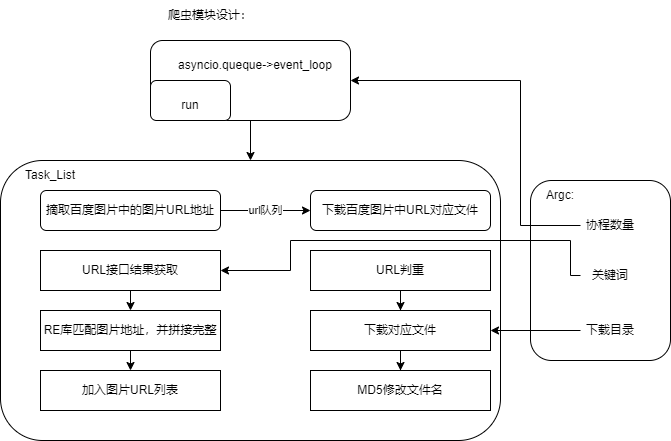

The diagram above was exported from draw.io. Its source (the exported page's mxGraphModel, read from the mxfile embedded in the PNG):
<mxGraphModel dx="1022" dy="549" grid="1" gridSize="10" guides="1" tooltips="1" connect="1" arrows="1" fold="1" page="1" pageScale="1" pageWidth="827" pageHeight="1169" math="0" shadow="0">
  <root>
    <mxCell id="0" />
    <mxCell id="1" parent="0" />
    <mxCell id="3epYtffK7ZIM-gkRVfRo-35" value="" style="rounded=1;whiteSpace=wrap;html=1;" vertex="1" parent="1">
      <mxGeometry x="560" y="210" width="140" height="180" as="geometry" />
    </mxCell>
    <mxCell id="3epYtffK7ZIM-gkRVfRo-9" value="" style="rounded=1;whiteSpace=wrap;html=1;" vertex="1" parent="1">
      <mxGeometry x="30" y="190" width="500" height="280" as="geometry" />
    </mxCell>
    <mxCell id="3epYtffK7ZIM-gkRVfRo-12" style="edgeStyle=orthogonalEdgeStyle;rounded=0;orthogonalLoop=1;jettySize=auto;html=1;exitX=0.5;exitY=1;exitDx=0;exitDy=0;entryX=0.5;entryY=0;entryDx=0;entryDy=0;" edge="1" parent="1" source="3epYtffK7ZIM-gkRVfRo-3" target="3epYtffK7ZIM-gkRVfRo-9">
      <mxGeometry relative="1" as="geometry" />
    </mxCell>
    <mxCell id="3epYtffK7ZIM-gkRVfRo-3" value="" style="rounded=1;whiteSpace=wrap;html=1;" vertex="1" parent="1">
      <mxGeometry x="180" y="70" width="200" height="80" as="geometry" />
    </mxCell>
    <mxCell id="3epYtffK7ZIM-gkRVfRo-1" value="" style="rounded=1;whiteSpace=wrap;html=1;" vertex="1" parent="1">
      <mxGeometry x="180" y="110" width="80" height="40" as="geometry" />
    </mxCell>
    <mxCell id="3epYtffK7ZIM-gkRVfRo-2" value="爬虫模块设计：" style="text;html=1;strokeColor=none;fillColor=none;align=center;verticalAlign=middle;whiteSpace=wrap;rounded=0;" vertex="1" parent="1">
      <mxGeometry x="180" y="30" width="120" height="30" as="geometry" />
    </mxCell>
    <mxCell id="3epYtffK7ZIM-gkRVfRo-4" value="asyncio.queque-&amp;gt;event_loop" style="text;html=1;strokeColor=none;fillColor=none;align=center;verticalAlign=middle;whiteSpace=wrap;rounded=0;" vertex="1" parent="1">
      <mxGeometry x="170" y="80" width="230" height="30" as="geometry" />
    </mxCell>
    <mxCell id="3epYtffK7ZIM-gkRVfRo-5" value="run" style="text;html=1;strokeColor=none;fillColor=none;align=center;verticalAlign=middle;whiteSpace=wrap;rounded=0;" vertex="1" parent="1">
      <mxGeometry x="190" y="120" width="60" height="30" as="geometry" />
    </mxCell>
    <mxCell id="3epYtffK7ZIM-gkRVfRo-8" value="url队列" style="edgeStyle=orthogonalEdgeStyle;rounded=0;orthogonalLoop=1;jettySize=auto;html=1;exitX=1;exitY=0.5;exitDx=0;exitDy=0;entryX=0;entryY=0.5;entryDx=0;entryDy=0;" edge="1" parent="1">
      <mxGeometry relative="1" as="geometry">
        <mxPoint x="250" y="240" as="sourcePoint" />
        <mxPoint x="340" y="240" as="targetPoint" />
      </mxGeometry>
    </mxCell>
    <mxCell id="3epYtffK7ZIM-gkRVfRo-6" value="摘取百度图片中的图片URL地址" style="rounded=1;whiteSpace=wrap;html=1;" vertex="1" parent="1">
      <mxGeometry x="70" y="220" width="180" height="40" as="geometry" />
    </mxCell>
    <mxCell id="3epYtffK7ZIM-gkRVfRo-7" value="下载百度图片中URL对应文件" style="rounded=1;whiteSpace=wrap;html=1;" vertex="1" parent="1">
      <mxGeometry x="340" y="220" width="180" height="40" as="geometry" />
    </mxCell>
    <mxCell id="3epYtffK7ZIM-gkRVfRo-10" value="Task_List" style="text;html=1;strokeColor=none;fillColor=none;align=center;verticalAlign=middle;whiteSpace=wrap;rounded=0;" vertex="1" parent="1">
      <mxGeometry x="50" y="190" width="60" height="30" as="geometry" />
    </mxCell>
    <mxCell id="3epYtffK7ZIM-gkRVfRo-17" style="edgeStyle=orthogonalEdgeStyle;rounded=0;orthogonalLoop=1;jettySize=auto;html=1;exitX=0.5;exitY=1;exitDx=0;exitDy=0;entryX=0.5;entryY=0;entryDx=0;entryDy=0;" edge="1" parent="1" source="3epYtffK7ZIM-gkRVfRo-13" target="3epYtffK7ZIM-gkRVfRo-14">
      <mxGeometry relative="1" as="geometry" />
    </mxCell>
    <mxCell id="3epYtffK7ZIM-gkRVfRo-13" value="URL接口结果获取" style="rounded=0;whiteSpace=wrap;html=1;" vertex="1" parent="1">
      <mxGeometry x="70" y="280" width="180" height="40" as="geometry" />
    </mxCell>
    <mxCell id="3epYtffK7ZIM-gkRVfRo-18" style="edgeStyle=orthogonalEdgeStyle;rounded=0;orthogonalLoop=1;jettySize=auto;html=1;exitX=0.5;exitY=1;exitDx=0;exitDy=0;entryX=0.5;entryY=0;entryDx=0;entryDy=0;" edge="1" parent="1" source="3epYtffK7ZIM-gkRVfRo-14" target="3epYtffK7ZIM-gkRVfRo-16">
      <mxGeometry relative="1" as="geometry" />
    </mxCell>
    <mxCell id="3epYtffK7ZIM-gkRVfRo-14" value="RE库匹配图片地址，并拼接完整" style="rounded=0;whiteSpace=wrap;html=1;" vertex="1" parent="1">
      <mxGeometry x="70" y="340" width="180" height="40" as="geometry" />
    </mxCell>
    <mxCell id="3epYtffK7ZIM-gkRVfRo-16" value="加入图片URL列表" style="rounded=0;whiteSpace=wrap;html=1;" vertex="1" parent="1">
      <mxGeometry x="70" y="400" width="180" height="40" as="geometry" />
    </mxCell>
    <mxCell id="3epYtffK7ZIM-gkRVfRo-22" style="edgeStyle=orthogonalEdgeStyle;rounded=0;orthogonalLoop=1;jettySize=auto;html=1;" edge="1" parent="1" source="3epYtffK7ZIM-gkRVfRo-19" target="3epYtffK7ZIM-gkRVfRo-20">
      <mxGeometry relative="1" as="geometry" />
    </mxCell>
    <mxCell id="3epYtffK7ZIM-gkRVfRo-19" value="URL判重" style="rounded=0;whiteSpace=wrap;html=1;" vertex="1" parent="1">
      <mxGeometry x="340" y="280" width="180" height="40" as="geometry" />
    </mxCell>
    <mxCell id="3epYtffK7ZIM-gkRVfRo-23" style="edgeStyle=orthogonalEdgeStyle;rounded=0;orthogonalLoop=1;jettySize=auto;html=1;entryX=0.5;entryY=0;entryDx=0;entryDy=0;" edge="1" parent="1" source="3epYtffK7ZIM-gkRVfRo-20" target="3epYtffK7ZIM-gkRVfRo-21">
      <mxGeometry relative="1" as="geometry" />
    </mxCell>
    <mxCell id="3epYtffK7ZIM-gkRVfRo-20" value="下载对应文件" style="rounded=0;whiteSpace=wrap;html=1;" vertex="1" parent="1">
      <mxGeometry x="340" y="340" width="180" height="40" as="geometry" />
    </mxCell>
    <mxCell id="3epYtffK7ZIM-gkRVfRo-21" value="MD5修改文件名" style="rounded=0;whiteSpace=wrap;html=1;" vertex="1" parent="1">
      <mxGeometry x="340" y="400" width="180" height="40" as="geometry" />
    </mxCell>
    <mxCell id="3epYtffK7ZIM-gkRVfRo-28" value="Argc:" style="text;html=1;strokeColor=none;fillColor=none;align=center;verticalAlign=middle;whiteSpace=wrap;rounded=0;" vertex="1" parent="1">
      <mxGeometry x="560" y="210" width="60" height="30" as="geometry" />
    </mxCell>
    <mxCell id="3epYtffK7ZIM-gkRVfRo-31" style="edgeStyle=orthogonalEdgeStyle;rounded=0;orthogonalLoop=1;jettySize=auto;html=1;entryX=1;entryY=0.5;entryDx=0;entryDy=0;" edge="1" parent="1" source="3epYtffK7ZIM-gkRVfRo-29" target="3epYtffK7ZIM-gkRVfRo-13">
      <mxGeometry relative="1" as="geometry">
        <Array as="points">
          <mxPoint x="600" y="305" />
          <mxPoint x="600" y="270" />
          <mxPoint x="320" y="270" />
          <mxPoint x="320" y="300" />
        </Array>
      </mxGeometry>
    </mxCell>
    <mxCell id="3epYtffK7ZIM-gkRVfRo-29" value="关键词" style="text;html=1;strokeColor=none;fillColor=none;align=center;verticalAlign=middle;whiteSpace=wrap;rounded=0;" vertex="1" parent="1">
      <mxGeometry x="610" y="290" width="60" height="30" as="geometry" />
    </mxCell>
    <mxCell id="3epYtffK7ZIM-gkRVfRo-32" style="edgeStyle=orthogonalEdgeStyle;rounded=0;orthogonalLoop=1;jettySize=auto;html=1;entryX=1;entryY=0.5;entryDx=0;entryDy=0;" edge="1" parent="1" source="3epYtffK7ZIM-gkRVfRo-30" target="3epYtffK7ZIM-gkRVfRo-20">
      <mxGeometry relative="1" as="geometry" />
    </mxCell>
    <mxCell id="3epYtffK7ZIM-gkRVfRo-30" value="下载目录" style="text;html=1;strokeColor=none;fillColor=none;align=center;verticalAlign=middle;whiteSpace=wrap;rounded=0;" vertex="1" parent="1">
      <mxGeometry x="610" y="345" width="60" height="30" as="geometry" />
    </mxCell>
    <mxCell id="3epYtffK7ZIM-gkRVfRo-34" style="edgeStyle=orthogonalEdgeStyle;rounded=0;orthogonalLoop=1;jettySize=auto;html=1;entryX=1;entryY=0.5;entryDx=0;entryDy=0;" edge="1" parent="1" source="3epYtffK7ZIM-gkRVfRo-33" target="3epYtffK7ZIM-gkRVfRo-3">
      <mxGeometry relative="1" as="geometry">
        <Array as="points">
          <mxPoint x="550" y="255" />
          <mxPoint x="550" y="110" />
        </Array>
      </mxGeometry>
    </mxCell>
    <mxCell id="3epYtffK7ZIM-gkRVfRo-33" value="协程数量" style="text;html=1;strokeColor=none;fillColor=none;align=center;verticalAlign=middle;whiteSpace=wrap;rounded=0;" vertex="1" parent="1">
      <mxGeometry x="610" y="240" width="60" height="30" as="geometry" />
    </mxCell>
  </root>
</mxGraphModel>